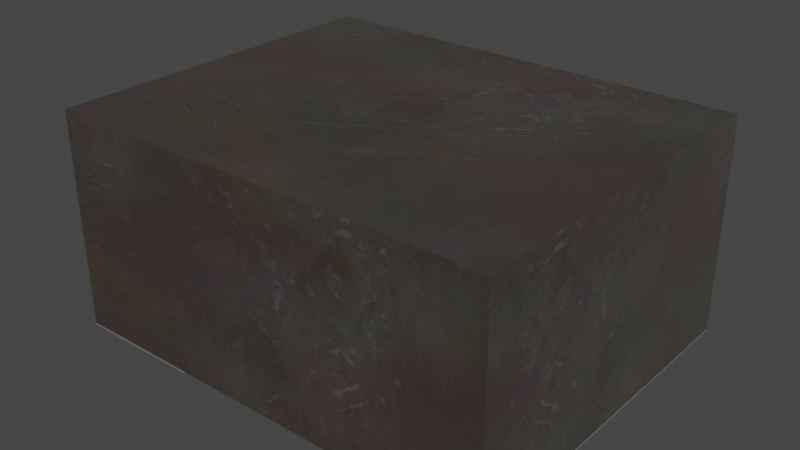 # Source: L_WE-MAIA-2512.blend  (saved by Blender 3.2.14; exported with 4.5.12 LTS)
import bpy
from mathutils import Matrix  # noqa: F401  (used for matrix-valued properties, if any)

bpy.ops.wm.read_factory_settings(use_empty=True)
scene = bpy.context.scene
scene.name = 'Scene'

# ---- collections
col_collection = bpy.data.collections.new('Collection'); scene.collection.children.link(col_collection)

# ---- images (referenced by path relative to the original .blend; pixels are not part of the script)
import os
ASSET_DIR = os.environ.get("B2B_ASSET_DIR", "")  # directory of the original .blend (textures are referenced by path, not embedded)
HERE = os.path.dirname(os.path.abspath(__file__))  # packed textures are extracted next to this script under _unpacked/

def load_image(name, relpath, width, height, colorspace="sRGB"):
    """Load a texture the original file referenced (path relative to the .blend, or extracted next to this script)."""
    p = next((c for c in (os.path.join(HERE, relpath), os.path.join(ASSET_DIR, relpath)) if relpath and os.path.exists(c)), "")
    if p:
        img = bpy.data.images.load(p, check_existing=True)
        img.name = name
    else:  # same state as the original file: an image datablock whose file is absent (Cycles renders it pink)
        img = bpy.data.images.new(name, width, height)
        img.source = "FILE"
        img.filepath = "//" + (relpath or name)
    img.colorspace_settings.name = colorspace
    return img
img_dark_brown_metal_roughness2_png = load_image('dark-brown-metal-roughness2.png', '_unpacked/dark-brown-metal-roughness2.b15d59e3.png', 2048, 2048, 'sRGB')

# ---- materials (node trees are filled in below, after node groups)
mat_inductor_ceramic_1 = bpy.data.materials.new('inductor_ceramic_1')
mat_inductor_ceramic_1.use_transparent_shadow = False
mat_inductor_ceramic_1.preview_render_type = 'CUBE'
mat_metal_pins = bpy.data.materials.new('metal_pins')
mat_metal_pins.use_transparent_shadow = False
mat_metal_pins.preview_render_type = 'CUBE'

# ---- material node trees
mat_inductor_ceramic_1.use_nodes = True; mat_inductor_ceramic_1.node_tree.nodes.clear()
_N = mat_inductor_ceramic_1.node_tree.nodes; _L = mat_inductor_ceramic_1.node_tree.links
n0 = _N.new('ShaderNodeOutputMaterial'); n0.name = 'Material Output'; n0.location = (635, 307)
n1 = _N.new('ShaderNodeMixShader'); n1.name = 'Mix Shader'; n1.location = (468, 286)
n1.inputs[0].default_value = 0.475
n2 = _N.new('ShaderNodeTexCoord'); n2.name = 'Texture Coordinate'; n2.location = (-799, 39)
n3 = _N.new('ShaderNodeTexImage'); n3.name = 'Image Texture'; n3.location = (-359, 61)
n3.image = img_dark_brown_metal_roughness2_png
n4 = _N.new('ShaderNodeBsdfPrincipled'); n4.name = 'Principled BSDF'; n4.location = (161, 293)
n4.distribution = 'GGX'
n4.subsurface_method = 'BURLEY'
n4.inputs[1].default_value = 0.8273
n4.inputs[2].default_value = 0.493
n4.inputs[3].default_value = 1.45
n4.inputs[8].default_value = 1.0
n4.inputs[13].default_value = 1.0
n4.inputs[14].default_value = (0.9862, 0.9859, 0.989, 1.0)
n4.inputs[20].default_value = 0.35
n4.inputs[24].default_value = 0.1464
n4.inputs[27].default_value = (0.0, 0.0, 0.0, 1.0)
n4.inputs[28].default_value = 1.0
n5 = _N.new('ShaderNodeMapping'); n5.name = 'Mapping'; n5.location = (-579, 163)
n5.vector_type = 'TEXTURE'
n5.inputs[3].default_value = (3.0, 3.0, 3.0)
n6 = _N.new('ShaderNodeTexNoise'); n6.name = 'Noise Texture'; n6.location = (-344, 313)
n6.inputs[2].default_value = 2.5
n7 = _N.new('ShaderNodeMix'); n7.name = 'Mix'; n7.location = (-172, 457)
n7.data_type = 'RGBA'
n7.blend_type = 'OVERLAY'
n8 = _N.new('ShaderNodeRGB'); n8.name = 'RGB'; n8.location = (-490, 418)
n8.outputs[0].default_value = (0.25, 0.1872, 0.146, 1.0)
n9 = _N.new('ShaderNodeMix'); n9.name = 'Mix.001'; n9.location = (-9, 173)
n9.data_type = 'RGBA'
n9.inputs[7].default_value = (0.8, 0.8, 0.8, 1.0)
_L.new(n1.outputs[0], n0.inputs[0])
_L.new(n4.outputs[0], n1.inputs[1])
_L.new(n5.outputs[0], n3.inputs[0])
_L.new(n2.outputs[2], n5.inputs[0])
_L.new(n8.outputs[0], n7.inputs[6])
_L.new(n6.outputs[1], n7.inputs[7])
_L.new(n7.outputs[2], n9.inputs[6])
_L.new(n3.outputs[0], n9.inputs[0])
_L.new(n3.outputs[0], n4.inputs[10])
_L.new(n9.outputs[2], n4.inputs[0])
n0.is_active_output = True
mat_metal_pins.use_nodes = True; mat_metal_pins.node_tree.nodes.clear()
_N = mat_metal_pins.node_tree.nodes; _L = mat_metal_pins.node_tree.links
n0 = _N.new('ShaderNodeMapping'); n0.name = 'Mapping'; n0.location = (-1447, -91)
n0.inputs[3].default_value = (4.8, 1.2, 1.1)
n1 = _N.new('ShaderNodeBsdfPrincipled'); n1.name = 'Principled BSDF'; n1.location = (-560, 254)
n1.distribution = 'GGX'
n1.subsurface_method = 'BURLEY'
n1.inputs[1].default_value = 0.7818
n1.inputs[2].default_value = 0.2886
n1.inputs[3].default_value = 1.45
n1.inputs[13].default_value = 0.0
n1.inputs[27].default_value = (0.0, 0.0, 0.0, 1.0)
n1.inputs[28].default_value = 1.0
n2 = _N.new('ShaderNodeOutputMaterial'); n2.name = 'Material Output.002'; n2.location = (-205, 253)
n2.width = 213
n3 = _N.new('ShaderNodeTexNoise'); n3.name = 'Noise Texture.002'; n3.location = (-1228, -73)
n3.inputs[2].default_value = 0.1
n3.inputs[3].default_value = 7.0
n3.inputs[4].default_value = 0.6
n3.inputs[8].default_value = 0.4
n4 = _N.new('ShaderNodeTexCoord'); n4.name = 'Texture Coordinate'; n4.location = (-1636, -116)
n5 = _N.new('ShaderNodeMix'); n5.name = 'Mix.001'; n5.location = (-921, 45)
n5.data_type = 'RGBA'
n5.inputs[6].default_value = (0.9398, 0.9547, 1.0, 1.0)
n5.inputs[7].default_value = (0.13, 0.1259, 0.1359, 1.0)
n6 = _N.new('ShaderNodeBump'); n6.name = 'Bump.001'; n6.location = (-1001, -227)
n6.inputs[0].default_value = 0.05
n6.inputs[1].default_value = 0.01
n6.inputs[2].default_value = 1.0
_L.new(n1.outputs[0], n2.inputs[0])
_L.new(n3.outputs[0], n6.inputs[3])
_L.new(n0.outputs[0], n3.inputs[0])
_L.new(n3.outputs[0], n5.inputs[0])
_L.new(n4.outputs[3], n0.inputs[0])
_L.new(n5.outputs[2], n1.inputs[0])
_L.new(n6.outputs[0], n1.inputs[5])
n2.is_active_output = True

# ---- world
world_world = bpy.data.worlds.new('World'); scene.world = world_world
world_world.use_nodes = True; world_world.node_tree.nodes.clear()
_N = world_world.node_tree.nodes; _L = world_world.node_tree.links
n0 = _N.new('ShaderNodeOutputWorld'); n0.name = 'World Output'; n0.location = (300, 300)
n1 = _N.new('ShaderNodeBackground'); n1.name = 'Background'; n1.location = (10, 300)
n1.inputs[0].default_value = (0.05088, 0.05088, 0.05088, 1.0)
_L.new(n1.outputs[0], n0.inputs[0])
n0.is_active_output = True
world_world.color = (0.05088, 0.05088, 0.05088)
world_world.use_sun_shadow = False
world_world.sun_shadow_jitter_overblur = 0.0

# ---- meshes
me_shape_9_indexedfaceset_001 = bpy.data.meshes.new('SHAPE_9_IndexedFaceSet.001')
me_shape_9_indexedfaceset_001.from_pydata([(-0.4921, 0.3937, -0.4724), (0.4921, -0.3937, -0.4724), (-0.4921, -0.3937, -0.4724), (0.4921, 0.3937, -0.4724), (0.4921, -0.3937, 0.003858), (0.4921, 0.3937, 0.003858), (0.4921, 0.3937, -7.88e-05), (-0.4921, 0.3937, -7.88e-05), (-0.4921, 0.3937, 0.003858), (0.4921, 0.3937, -7.88e-05), (-0.4921, -0.3937, -7.88e-05), (-0.4921, 0.3937, -7.88e-05), (-0.4921, -0.3937, 0.003858), (0.4921, -0.3937, -7.88e-05), (-0.2165, -0.3937, 0.003858), (-0.4921, -0.3937, -7.88e-05), (-0.2165, 0.3937, 0.003937), (0.2165, -0.3937, 0.003858), (0.2165, 0.3937, 0.003858), (0.4921, -0.3937, -7.88e-05), (0.2165, 0.3937, -7.88e-05), (0.2165, -0.3937, -7.88e-05), (-0.2165, 0.3937, -1.192e-07), (-0.2165, -0.3937, -7.88e-05), (-0.4921, -0.3937, -7.88e-05), (-0.4921, 0.3937, -7.88e-05), (0.4921, 0.3937, -7.88e-05), (0.4921, -0.3937, -7.88e-05)], [], [(3, 2, 1), (3, 0, 2), (6, 3, 1), (6, 1, 19), (19, 1, 2, 10, 15, 13), (11, 7, 0, 3, 6, 9), (0, 7, 10), (0, 10, 2), (15, 11, 9, 13), (23, 24, 12, 14), (25, 22, 16, 8), (26, 27, 4, 5), (20, 26, 5, 18), (5, 17, 18), (5, 4, 17), (8, 14, 12), (8, 16, 14), (25, 23, 22), (25, 24, 23), (26, 21, 27), (26, 20, 21), (21, 20, 18, 17), (27, 21, 17, 4), (24, 25, 8, 12), (22, 23, 14, 16)])
me_shape_9_indexedfaceset_001.polygons.foreach_set('use_smooth', [True] * 25)
me_shape_9_indexedfaceset_001.polygons.foreach_set('material_index', [0, 0, 0, 0, 0, 0, 0, 0, 0, 1, 1, 1, 1, 1, 1, 1, 1, 1, 1, 1, 1, 1, 1, 1, 1])
_k = set([(0, 2), (0, 3), (0, 7), (1, 2), (1, 3), (1, 19), (2, 10), (3, 6), (4, 5), (4, 17), (4, 27), (5, 18), (5, 26), (8, 12), (8, 16), (8, 25), (9, 11), (12, 14), (12, 24), (13, 15), (14, 16), (14, 23), (16, 22), (17, 18), (17, 21), (18, 20), (20, 21), (20, 26), (21, 27), (22, 23), (22, 25), (23, 24), (24, 25), (26, 27)])
me_shape_9_indexedfaceset_001.attributes.new('sharp_edge', 'BOOLEAN', 'EDGE').data.foreach_set('value', [ (min(e.vertices), max(e.vertices)) in _k for e in me_shape_9_indexedfaceset_001.edges])
_uv = me_shape_9_indexedfaceset_001.uv_layers.new(name='UVMap')
_uv.uv.foreach_set('vector', [1.0, 0.9, 2.682e-07, 0.1, 1.0, 0.1, 1.0, 0.9, 2.682e-07, 0.9, 2.682e-07, 0.1, 0.9, 0.5883, 0.9, 0.1084, 0.1, 0.1084, 0.9, 0.5883, 0.1, 0.1084, 0.1, 0.5883, 1.0, 0.5883, 1.0, 0.1084, 2.682e-07, 0.1084, 2.384e-07, 0.5883, 2.086e-07, 0.5883, 1.0, 0.5883, 2.384e-07, 0.5883, 2.682e-07, 0.5883, 2.682e-07, 0.1084, 1.0, 0.1084, 1.0, 0.5883, 1.0, 0.5883, 0.9, 0.1084, 0.9, 0.5883, 0.1, 0.5883, 0.9, 0.1084, 0.1, 0.5883, 0.1, 0.1084, 2.086e-07, 0.1, 2.384e-07, 0.9, 1.0, 0.9, 1.0, 0.1, 0.28, 0.5883, 2.384e-07, 0.5883, -5.96e-08, 0.5923, 0.28, 0.5923, 2.682e-07, 0.5883, 0.28, 0.5884, 0.28, 0.5924, 0.0, 0.5923, 0.9, 0.5883, 0.1, 0.5883, 0.1, 0.5923, 0.9, 0.5923, 0.72, 0.5883, 1.0, 0.5883, 1.0, 0.5923, 0.72, 0.5923, 1.0, 0.9, 0.72, 0.1, 0.72, 0.9, 1.0, 0.9, 1.0, 0.1, 0.72, 0.1, 0.0, 0.9, 0.28, 0.1, -5.96e-08, 0.1, 0.0, 0.9, 0.28, 0.9, 0.28, 0.1, 2.682e-07, 0.9, 0.28, 0.1, 0.28, 0.9, 2.682e-07, 0.9, 2.384e-07, 0.1, 0.28, 0.1, 1.0, 0.9, 0.72, 0.1, 1.0, 0.1, 1.0, 0.9, 0.72, 0.9, 0.72, 0.1, 0.1, 0.5883, 0.9, 0.5883, 0.9, 0.5923, 0.1, 0.5923, 1.0, 0.5883, 0.72, 0.5883, 0.72, 0.5923, 1.0, 0.5923, 0.1, 0.5883, 0.9, 0.5883, 0.9, 0.5923, 0.1, 0.5923, 0.9, 0.5884, 0.1, 0.5883, 0.1, 0.5923, 0.9, 0.5924])
me_shape_9_indexedfaceset_001.materials.append(mat_inductor_ceramic_1)
me_shape_9_indexedfaceset_001.materials.append(mat_metal_pins)
me_shape_9_indexedfaceset_001.update()
me_shape_9_indexedfaceset_001.normals_split_custom_set([tuple(v) for v in zip(*[iter([0.0, 0.0, 1.0, 0.0, 0.0, 1.0, 0.0, 0.0, 1.0, 0.0, 0.0, 1.0, 0.0, 0.0, 1.0, 0.0, 0.0, 1.0, -1.0, 0.0, 0.0, -1.0, 0.0, 0.0, -1.0, 0.0, 0.0, -1.0, 0.0, 0.0, -1.0, 0.0, 0.0, -1.0, 0.0, 0.0, 0.0, 1.0, 1.282e-07, 0.0, 1.0, 1.282e-07, 0.0, 1.0, 1.282e-07, 0.0, 1.0, 1.282e-07, 0.0, 1.0, 1.282e-07, 0.0, 1.0, 1.282e-07, 0.0, -1.0, 3.886e-08, 0.0, -1.0, 3.886e-08, 0.0, -1.0, 3.886e-08, 0.0, -1.0, 3.886e-08, 0.0, -1.0, 3.886e-08, 0.0, -1.0, 3.886e-08, 1.0, 0.0, 2.17e-08, 1.0, 0.0, 0.0, 1.0, 0.0, 4.139e-08, 1.0, 0.0, 2.17e-08, 1.0, 0.0, 4.139e-08, 1.0, 0.0, 6.309e-08, 0.0, 0.0, -1.0, 0.0, 0.0, -1.0, 0.0, 0.0, -1.0, 0.0, 0.0, -1.0, 0.0, 1.0, 2.06e-05, 0.0, 1.0, 2.06e-05, 0.0, 1.0, 2.06e-05, 0.0, 1.0, 2.06e-05, 6.483e-09, -1.0, -2.747e-05, 6.483e-09, -1.0, -2.747e-05, 6.483e-09, -1.0, -2.747e-05, 6.483e-09, -1.0, -2.747e-05, -1.0, 0.0, -6.813e-05, -1.0, 0.0, -6.813e-05, -1.0, 0.0, -6.813e-05, -1.0, 0.0, -6.813e-05, 0.0, -1.0, -3.433e-05, 0.0, -1.0, -3.433e-05, 0.0, -1.0, -3.433e-05, 0.0, -1.0, -3.433e-05, 0.0, 0.0, -1.0, 0.0, 0.0, -1.0, 0.0, 0.0, -1.0, 0.0, 0.0, -1.0, 0.0, 0.0, -1.0, 0.0, 0.0, -1.0, 0.0002243, 7.851e-05, -1.0, 6.119e-05, 2.142e-05, -1.0, 0.0, 0.0, -1.0, 0.0002243, 7.851e-05, -1.0, 0.0002855, 9.992e-05, -1.0, 6.119e-05, 2.142e-05, -1.0, -0.0002243, -7.851e-05, 1.0, -6.119e-05, -2.142e-05, 1.0, -0.0002855, -9.992e-05, 1.0, -0.0002243, -7.851e-05, 1.0, 0.0, 0.0, 1.0, -6.119e-05, -2.142e-05, 1.0, 0.0, 0.0, 1.0, 0.0, 0.0, 1.0, 0.0, 0.0, 1.0, 0.0, 0.0, 1.0, 0.0, 0.0, 1.0, 0.0, 0.0, 1.0, 1.0, -3.755e-08, 7.191e-05, 1.0, -3.755e-08, 7.191e-05, 1.0, -3.755e-08, 7.191e-05, 1.0, -3.755e-08, 7.191e-05, 0.0, 1.0, 2.747e-05, 0.0, 1.0, 2.747e-05, 0.0, 1.0, 2.747e-05, 0.0, 1.0, 2.747e-05, 1.0, -7.511e-08, 6.813e-05, 1.0, -7.511e-08, 6.813e-05, 1.0, -7.511e-08, 6.813e-05, 1.0, -7.511e-08, 6.813e-05, -1.0, 0.0, -7.191e-05, -1.0, 0.0, -7.191e-05, -1.0, 0.0, -7.191e-05, -1.0, 0.0, -7.191e-05])] * 3)])

# ---- objects
ob_shape_9_indexedfaceset = bpy.data.objects.new('SHAPE_9_IndexedFaceSet', me_shape_9_indexedfaceset_001)

# ---- transforms, parenting, visibility, modifiers, constraints
ob_shape_9_indexedfaceset.location = (0.0, 0.0, 0.0)
ob_shape_9_indexedfaceset.rotation_euler = (3.142, 0.0, -0.0)
ob_shape_9_indexedfaceset.scale = (2.54, 2.54, 2.54)

# ---- collection membership
col_collection.objects.link(ob_shape_9_indexedfaceset)

# ---- scene / render settings (as saved in the file)
scene.frame_start = 1; scene.frame_end = 250; scene.frame_set(1)
scene.render.engine = 'BLENDER_EEVEE_NEXT'
scene.cycles.sampling_pattern = 'TABULATED_SOBOL'
scene.cycles.use_light_tree = False
scene.view_settings.view_transform = 'Filmic'
bpy.context.view_layer.update()

# ---- added for rendering (the .blend has no active camera and no usable light): camera, sun
cam_auto = bpy.data.cameras.new('AutoCamera')
cam_auto.lens = 50.0
cam_auto.sensor_width = 36.0
cam_auto.clip_end = 1000.0
ob_auto_camera = bpy.data.objects.new('AutoCamera', cam_auto)
scene.collection.objects.link(ob_auto_camera)
ob_auto_camera.location = (3.16666, -3.79999, 3.12833)
ob_auto_camera.rotation_euler = (1.09748, -7.21219e-08, 0.694738)
scene.camera = ob_auto_camera
light_auto_sun = bpy.data.lights.new('AutoSun', 'SUN')
light_auto_sun.energy = 3.0
light_auto_sun.angle = 0.0523599
ob_auto_sun = bpy.data.objects.new('AutoSun', light_auto_sun)
scene.collection.objects.link(ob_auto_sun)
ob_auto_sun.rotation_euler = (0.872665, 0.174533, 0.523599)
bpy.context.view_layer.update()
